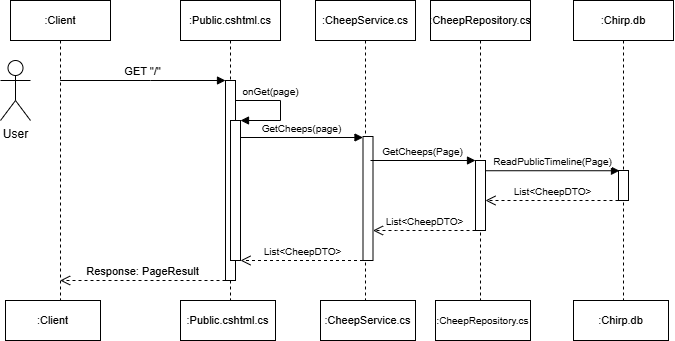

The diagram above was exported from draw.io. Its source (the exported page's mxGraphModel, read from the mxfile embedded in the PNG):
<mxGraphModel dx="913" dy="461" grid="1" gridSize="10" guides="1" tooltips="1" connect="1" arrows="1" fold="1" page="1" pageScale="1" pageWidth="850" pageHeight="1100" math="0" shadow="0">
  <root>
    <mxCell id="0" />
    <mxCell id="1" parent="0" />
    <mxCell id="aM9ryv3xv72pqoxQDRHE-1" value="&lt;font style=&quot;font-size: 11px;&quot;&gt;:Client&lt;/font&gt;" style="shape=umlLifeline;perimeter=lifelinePerimeter;whiteSpace=wrap;html=1;container=0;dropTarget=0;collapsible=0;recursiveResize=0;outlineConnect=0;portConstraint=eastwest;newEdgeStyle={&quot;edgeStyle&quot;:&quot;elbowEdgeStyle&quot;,&quot;elbow&quot;:&quot;vertical&quot;,&quot;curved&quot;:0,&quot;rounded&quot;:0};" parent="1" vertex="1">
      <mxGeometry x="40" y="40" width="100" height="300" as="geometry" />
    </mxCell>
    <mxCell id="aM9ryv3xv72pqoxQDRHE-5" value="&lt;font style=&quot;font-size: 11px;&quot;&gt;:Public.cshtml.cs&lt;/font&gt;" style="shape=umlLifeline;perimeter=lifelinePerimeter;whiteSpace=wrap;html=1;container=0;dropTarget=0;collapsible=0;recursiveResize=0;outlineConnect=0;portConstraint=eastwest;newEdgeStyle={&quot;edgeStyle&quot;:&quot;elbowEdgeStyle&quot;,&quot;elbow&quot;:&quot;vertical&quot;,&quot;curved&quot;:0,&quot;rounded&quot;:0};" parent="1" vertex="1">
      <mxGeometry x="210" y="40" width="100" height="300" as="geometry" />
    </mxCell>
    <mxCell id="aM9ryv3xv72pqoxQDRHE-6" value="" style="html=1;points=[];perimeter=orthogonalPerimeter;outlineConnect=0;targetShapes=umlLifeline;portConstraint=eastwest;newEdgeStyle={&quot;edgeStyle&quot;:&quot;elbowEdgeStyle&quot;,&quot;elbow&quot;:&quot;vertical&quot;,&quot;curved&quot;:0,&quot;rounded&quot;:0};" parent="aM9ryv3xv72pqoxQDRHE-5" vertex="1">
      <mxGeometry x="45" y="80" width="10" height="200" as="geometry" />
    </mxCell>
    <mxCell id="aJjdtU2Fl_TfMt0-okR--7" value="&lt;font style=&quot;font-size: 10px;&quot;&gt;onGet(page)&lt;/font&gt;" style="html=1;verticalAlign=bottom;endArrow=block;curved=0;rounded=0;spacingLeft=0;" edge="1" parent="aM9ryv3xv72pqoxQDRHE-5" source="aM9ryv3xv72pqoxQDRHE-6" target="aJjdtU2Fl_TfMt0-okR--8">
      <mxGeometry x="-0.3333" width="80" relative="1" as="geometry">
        <mxPoint x="60" y="100" as="sourcePoint" />
        <mxPoint x="64" y="120" as="targetPoint" />
        <Array as="points">
          <mxPoint x="100" y="100" />
          <mxPoint x="100" y="120" />
        </Array>
        <mxPoint as="offset" />
      </mxGeometry>
    </mxCell>
    <mxCell id="aJjdtU2Fl_TfMt0-okR--8" value="" style="html=1;points=[[0,0,0,0,5],[0,1,0,0,-5],[1,0,0,0,5],[1,1,0,0,-5]];perimeter=orthogonalPerimeter;outlineConnect=0;targetShapes=umlLifeline;portConstraint=eastwest;newEdgeStyle={&quot;curved&quot;:0,&quot;rounded&quot;:0};" vertex="1" parent="aM9ryv3xv72pqoxQDRHE-5">
      <mxGeometry x="50" y="120" width="10" height="140" as="geometry" />
    </mxCell>
    <mxCell id="aM9ryv3xv72pqoxQDRHE-7" value="GET &quot;/&quot;" style="html=1;verticalAlign=bottom;endArrow=block;edgeStyle=elbowEdgeStyle;elbow=vertical;curved=0;rounded=0;" parent="1" source="aM9ryv3xv72pqoxQDRHE-1" target="aM9ryv3xv72pqoxQDRHE-6" edge="1">
      <mxGeometry relative="1" as="geometry">
        <mxPoint x="95" y="119.99999999999994" as="sourcePoint" />
        <Array as="points">
          <mxPoint x="180" y="120" />
        </Array>
      </mxGeometry>
    </mxCell>
    <mxCell id="aM9ryv3xv72pqoxQDRHE-8" value="Response: PageResult" style="html=1;verticalAlign=bottom;endArrow=open;dashed=1;endSize=8;edgeStyle=elbowEdgeStyle;elbow=vertical;curved=0;rounded=0;" parent="1" target="aM9ryv3xv72pqoxQDRHE-1" edge="1">
      <mxGeometry relative="1" as="geometry">
        <mxPoint x="95" y="320" as="targetPoint" />
        <Array as="points">
          <mxPoint x="190" y="320" />
        </Array>
        <mxPoint x="255" y="320" as="sourcePoint" />
      </mxGeometry>
    </mxCell>
    <mxCell id="aJjdtU2Fl_TfMt0-okR--1" value="User" style="shape=umlActor;verticalLabelPosition=bottom;verticalAlign=top;html=1;outlineConnect=0;" vertex="1" parent="1">
      <mxGeometry x="30" y="100" width="30" height="60" as="geometry" />
    </mxCell>
    <mxCell id="aJjdtU2Fl_TfMt0-okR--2" value="&lt;font style=&quot;font-size: 11px;&quot;&gt;:Chirp.db&lt;/font&gt;" style="shape=umlLifeline;perimeter=lifelinePerimeter;whiteSpace=wrap;html=1;container=0;dropTarget=0;collapsible=0;recursiveResize=0;outlineConnect=0;portConstraint=eastwest;newEdgeStyle={&quot;edgeStyle&quot;:&quot;elbowEdgeStyle&quot;,&quot;elbow&quot;:&quot;vertical&quot;,&quot;curved&quot;:0,&quot;rounded&quot;:0};" vertex="1" parent="1">
      <mxGeometry x="603" y="40" width="100" height="300" as="geometry" />
    </mxCell>
    <mxCell id="aJjdtU2Fl_TfMt0-okR--25" value="" style="html=1;points=[[0,0,0,0,5],[0,1,0,0,-5],[1,0,0,0,5],[1,1,0,0,-5]];perimeter=orthogonalPerimeter;outlineConnect=0;targetShapes=umlLifeline;portConstraint=eastwest;newEdgeStyle={&quot;curved&quot;:0,&quot;rounded&quot;:0};" vertex="1" parent="aJjdtU2Fl_TfMt0-okR--2">
      <mxGeometry x="45" y="170" width="10" height="30" as="geometry" />
    </mxCell>
    <mxCell id="aJjdtU2Fl_TfMt0-okR--16" value="&lt;font style=&quot;font-size: 11px;&quot;&gt;:CheepService.cs&lt;/font&gt;" style="shape=umlLifeline;perimeter=lifelinePerimeter;whiteSpace=wrap;html=1;container=0;dropTarget=0;collapsible=0;recursiveResize=0;outlineConnect=0;portConstraint=eastwest;newEdgeStyle={&quot;edgeStyle&quot;:&quot;elbowEdgeStyle&quot;,&quot;elbow&quot;:&quot;vertical&quot;,&quot;curved&quot;:0,&quot;rounded&quot;:0};" vertex="1" parent="1">
      <mxGeometry x="345" y="40" width="100" height="300" as="geometry" />
    </mxCell>
    <mxCell id="aJjdtU2Fl_TfMt0-okR--19" value="" style="html=1;points=[[0,0,0,0,5],[0,1,0,0,-5],[1,0,0,0,5],[1,1,0,0,-5]];perimeter=orthogonalPerimeter;outlineConnect=0;targetShapes=umlLifeline;portConstraint=eastwest;newEdgeStyle={&quot;curved&quot;:0,&quot;rounded&quot;:0};" vertex="1" parent="aJjdtU2Fl_TfMt0-okR--16">
      <mxGeometry x="47.5" y="136" width="10" height="124" as="geometry" />
    </mxCell>
    <mxCell id="aJjdtU2Fl_TfMt0-okR--18" value="&lt;font style=&quot;font-size: 10px;&quot;&gt;GetCheeps(page)&lt;/font&gt;" style="html=1;verticalAlign=bottom;endArrow=block;curved=0;rounded=0;" edge="1" parent="1" target="aJjdtU2Fl_TfMt0-okR--19">
      <mxGeometry width="80" relative="1" as="geometry">
        <mxPoint x="270" y="177" as="sourcePoint" />
        <mxPoint x="370" y="177" as="targetPoint" />
      </mxGeometry>
    </mxCell>
    <mxCell id="aJjdtU2Fl_TfMt0-okR--20" value="&lt;font style=&quot;font-size: 11px;&quot;&gt;:CheepRepository.cs&lt;/font&gt;" style="shape=umlLifeline;perimeter=lifelinePerimeter;whiteSpace=wrap;html=1;container=0;dropTarget=0;collapsible=0;recursiveResize=0;outlineConnect=0;portConstraint=eastwest;newEdgeStyle={&quot;edgeStyle&quot;:&quot;elbowEdgeStyle&quot;,&quot;elbow&quot;:&quot;vertical&quot;,&quot;curved&quot;:0,&quot;rounded&quot;:0};" vertex="1" parent="1">
      <mxGeometry x="460" y="40" width="100" height="300" as="geometry" />
    </mxCell>
    <mxCell id="aJjdtU2Fl_TfMt0-okR--21" value="" style="html=1;points=[];perimeter=orthogonalPerimeter;outlineConnect=0;targetShapes=umlLifeline;portConstraint=eastwest;newEdgeStyle={&quot;edgeStyle&quot;:&quot;elbowEdgeStyle&quot;,&quot;elbow&quot;:&quot;vertical&quot;,&quot;curved&quot;:0,&quot;rounded&quot;:0};" vertex="1" parent="aJjdtU2Fl_TfMt0-okR--20">
      <mxGeometry x="45" y="160" width="10" height="70" as="geometry" />
    </mxCell>
    <mxCell id="aJjdtU2Fl_TfMt0-okR--22" value="&lt;font style=&quot;font-size: 10px;&quot;&gt;GetCheeps(Page)&lt;/font&gt;" style="html=1;verticalAlign=bottom;endArrow=block;curved=0;rounded=0;" edge="1" parent="1" target="aJjdtU2Fl_TfMt0-okR--21">
      <mxGeometry width="80" relative="1" as="geometry">
        <mxPoint x="400" y="200" as="sourcePoint" />
        <mxPoint x="495" y="200" as="targetPoint" />
      </mxGeometry>
    </mxCell>
    <mxCell id="aJjdtU2Fl_TfMt0-okR--23" value="&lt;font style=&quot;font-size: 10px;&quot;&gt;ReadPublicTimeline(Page)&lt;/font&gt;" style="html=1;verticalAlign=bottom;endArrow=block;curved=0;rounded=0;entryX=0.1;entryY=0.008;entryDx=0;entryDy=0;entryPerimeter=0;" edge="1" parent="1" source="aJjdtU2Fl_TfMt0-okR--21" target="aJjdtU2Fl_TfMt0-okR--25">
      <mxGeometry width="80" relative="1" as="geometry">
        <mxPoint x="520" y="210" as="sourcePoint" />
        <mxPoint x="620" y="210" as="targetPoint" />
      </mxGeometry>
    </mxCell>
    <mxCell id="aJjdtU2Fl_TfMt0-okR--30" value="&lt;font style=&quot;font-size: 10px;&quot;&gt;List&amp;lt;CheepDTO&amp;gt;&lt;/font&gt;" style="html=1;verticalAlign=bottom;endArrow=open;dashed=1;endSize=8;curved=0;rounded=0;" edge="1" parent="1" source="aJjdtU2Fl_TfMt0-okR--25" target="aJjdtU2Fl_TfMt0-okR--21">
      <mxGeometry relative="1" as="geometry">
        <mxPoint x="630" y="240" as="sourcePoint" />
        <mxPoint x="550" y="240" as="targetPoint" />
        <Array as="points">
          <mxPoint x="590" y="240" />
        </Array>
      </mxGeometry>
    </mxCell>
    <mxCell id="aJjdtU2Fl_TfMt0-okR--31" value="&lt;font style=&quot;font-size: 10px;&quot;&gt;List&amp;lt;CheepDTO&amp;gt;&lt;/font&gt;" style="html=1;verticalAlign=bottom;endArrow=open;dashed=1;endSize=8;curved=0;rounded=0;" edge="1" parent="1" source="aJjdtU2Fl_TfMt0-okR--21" target="aJjdtU2Fl_TfMt0-okR--19">
      <mxGeometry relative="1" as="geometry">
        <mxPoint x="500" y="270" as="sourcePoint" />
        <mxPoint x="420" y="270" as="targetPoint" />
        <Array as="points">
          <mxPoint x="426" y="270" />
        </Array>
      </mxGeometry>
    </mxCell>
    <mxCell id="aJjdtU2Fl_TfMt0-okR--32" value="&lt;font style=&quot;font-size: 10px;&quot;&gt;List&amp;lt;CheepDTO&amp;gt;&lt;/font&gt;" style="html=1;verticalAlign=bottom;endArrow=open;dashed=1;endSize=8;curved=0;rounded=0;" edge="1" parent="1" source="aJjdtU2Fl_TfMt0-okR--19" target="aJjdtU2Fl_TfMt0-okR--8">
      <mxGeometry relative="1" as="geometry">
        <mxPoint x="385" y="300" as="sourcePoint" />
        <mxPoint x="280" y="300" as="targetPoint" />
        <Array as="points">
          <mxPoint x="306" y="300" />
        </Array>
      </mxGeometry>
    </mxCell>
    <mxCell id="aJjdtU2Fl_TfMt0-okR--34" value="&lt;font style=&quot;font-size: 11px;&quot;&gt;:Client&lt;/font&gt;" style="html=1;whiteSpace=wrap;" vertex="1" parent="1">
      <mxGeometry x="35" y="340" width="95" height="40" as="geometry" />
    </mxCell>
    <mxCell id="aJjdtU2Fl_TfMt0-okR--35" value="&lt;font style=&quot;font-size: 11px;&quot;&gt;:Public.cshtml.cs&lt;/font&gt;" style="html=1;whiteSpace=wrap;" vertex="1" parent="1">
      <mxGeometry x="210" y="340" width="95" height="40" as="geometry" />
    </mxCell>
    <mxCell id="aJjdtU2Fl_TfMt0-okR--36" value="&lt;font style=&quot;font-size: 11px;&quot;&gt;:CheepService.cs&lt;/font&gt;" style="html=1;whiteSpace=wrap;" vertex="1" parent="1">
      <mxGeometry x="350" y="340" width="95" height="40" as="geometry" />
    </mxCell>
    <mxCell id="aJjdtU2Fl_TfMt0-okR--37" value="&lt;font style=&quot;font-size: 10px;&quot;&gt;:CheepRepository.cs&lt;/font&gt;" style="html=1;whiteSpace=wrap;" vertex="1" parent="1">
      <mxGeometry x="465" y="340" width="95" height="40" as="geometry" />
    </mxCell>
    <mxCell id="aJjdtU2Fl_TfMt0-okR--38" value="&lt;font style=&quot;font-size: 11px;&quot;&gt;:Chirp.db&lt;/font&gt;" style="html=1;whiteSpace=wrap;" vertex="1" parent="1">
      <mxGeometry x="603" y="340" width="95" height="40" as="geometry" />
    </mxCell>
  </root>
</mxGraphModel>